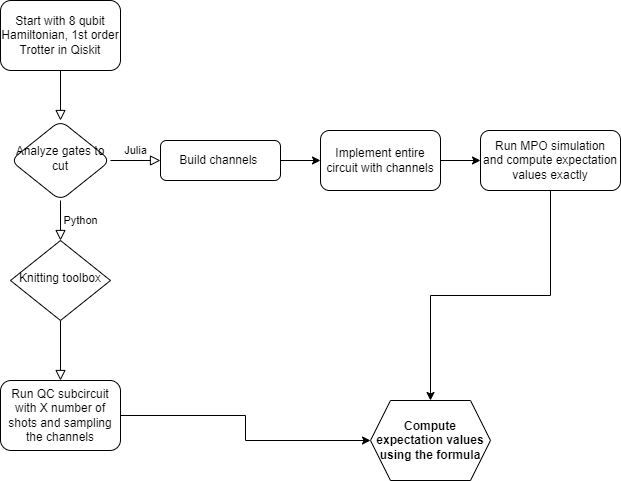

The diagram above was exported from draw.io. Its source (the exported page's mxGraphModel, read from the mxfile embedded in the PNG):
<mxGraphModel dx="1674" dy="780" grid="1" gridSize="10" guides="1" tooltips="1" connect="1" arrows="1" fold="1" page="1" pageScale="1" pageWidth="827" pageHeight="1169" math="0" shadow="0">
  <root>
    <mxCell id="WIyWlLk6GJQsqaUBKTNV-0" />
    <mxCell id="WIyWlLk6GJQsqaUBKTNV-1" parent="WIyWlLk6GJQsqaUBKTNV-0" />
    <mxCell id="WIyWlLk6GJQsqaUBKTNV-2" value="" style="rounded=0;html=1;jettySize=auto;orthogonalLoop=1;fontSize=11;endArrow=block;endFill=0;endSize=8;strokeWidth=1;shadow=0;labelBackgroundColor=none;edgeStyle=orthogonalEdgeStyle;" parent="WIyWlLk6GJQsqaUBKTNV-1" source="WIyWlLk6GJQsqaUBKTNV-3" target="WIyWlLk6GJQsqaUBKTNV-6" edge="1">
      <mxGeometry relative="1" as="geometry" />
    </mxCell>
    <mxCell id="WIyWlLk6GJQsqaUBKTNV-3" value="Start with 8 qubit Hamiltonian, 1st order Trotter in Qiskit" style="rounded=1;whiteSpace=wrap;html=1;fontSize=12;glass=0;strokeWidth=1;shadow=0;" parent="WIyWlLk6GJQsqaUBKTNV-1" vertex="1">
      <mxGeometry x="160" y="50" width="120" height="70" as="geometry" />
    </mxCell>
    <mxCell id="WIyWlLk6GJQsqaUBKTNV-4" value="Python" style="rounded=0;html=1;jettySize=auto;orthogonalLoop=1;fontSize=11;endArrow=block;endFill=0;endSize=8;strokeWidth=1;shadow=0;labelBackgroundColor=none;edgeStyle=orthogonalEdgeStyle;" parent="WIyWlLk6GJQsqaUBKTNV-1" source="WIyWlLk6GJQsqaUBKTNV-6" target="WIyWlLk6GJQsqaUBKTNV-10" edge="1">
      <mxGeometry y="20" relative="1" as="geometry">
        <mxPoint as="offset" />
      </mxGeometry>
    </mxCell>
    <mxCell id="WIyWlLk6GJQsqaUBKTNV-5" value="Julia" style="edgeStyle=orthogonalEdgeStyle;rounded=0;html=1;jettySize=auto;orthogonalLoop=1;fontSize=11;endArrow=block;endFill=0;endSize=8;strokeWidth=1;shadow=0;labelBackgroundColor=none;" parent="WIyWlLk6GJQsqaUBKTNV-1" source="WIyWlLk6GJQsqaUBKTNV-6" target="WIyWlLk6GJQsqaUBKTNV-7" edge="1">
      <mxGeometry y="10" relative="1" as="geometry">
        <mxPoint as="offset" />
      </mxGeometry>
    </mxCell>
    <mxCell id="WIyWlLk6GJQsqaUBKTNV-6" value="Analyze gates to cut" style="rhombus;whiteSpace=wrap;html=1;shadow=0;fontFamily=Helvetica;fontSize=12;align=center;strokeWidth=1;spacing=6;spacingTop=-4;rounded=1;" parent="WIyWlLk6GJQsqaUBKTNV-1" vertex="1">
      <mxGeometry x="170" y="170" width="100" height="80" as="geometry" />
    </mxCell>
    <mxCell id="IlqPQnfY1LdnrOKNf8wN-2" value="" style="edgeStyle=orthogonalEdgeStyle;rounded=0;orthogonalLoop=1;jettySize=auto;html=1;" edge="1" parent="WIyWlLk6GJQsqaUBKTNV-1" source="WIyWlLk6GJQsqaUBKTNV-7" target="IlqPQnfY1LdnrOKNf8wN-1">
      <mxGeometry relative="1" as="geometry" />
    </mxCell>
    <mxCell id="WIyWlLk6GJQsqaUBKTNV-7" value="Build channels&amp;nbsp;" style="rounded=1;whiteSpace=wrap;html=1;fontSize=12;glass=0;strokeWidth=1;shadow=0;" parent="WIyWlLk6GJQsqaUBKTNV-1" vertex="1">
      <mxGeometry x="320" y="190" width="120" height="40" as="geometry" />
    </mxCell>
    <mxCell id="WIyWlLk6GJQsqaUBKTNV-8" value="" style="rounded=0;html=1;jettySize=auto;orthogonalLoop=1;fontSize=11;endArrow=block;endFill=0;endSize=8;strokeWidth=1;shadow=0;labelBackgroundColor=none;edgeStyle=orthogonalEdgeStyle;" parent="WIyWlLk6GJQsqaUBKTNV-1" source="WIyWlLk6GJQsqaUBKTNV-10" target="WIyWlLk6GJQsqaUBKTNV-11" edge="1">
      <mxGeometry x="0.3333" y="20" relative="1" as="geometry">
        <mxPoint as="offset" />
      </mxGeometry>
    </mxCell>
    <mxCell id="WIyWlLk6GJQsqaUBKTNV-10" value="Knitting toolbox" style="rhombus;whiteSpace=wrap;html=1;shadow=0;fontFamily=Helvetica;fontSize=12;align=center;strokeWidth=1;spacing=6;spacingTop=-4;" parent="WIyWlLk6GJQsqaUBKTNV-1" vertex="1">
      <mxGeometry x="170" y="290" width="100" height="80" as="geometry" />
    </mxCell>
    <mxCell id="IlqPQnfY1LdnrOKNf8wN-17" style="edgeStyle=orthogonalEdgeStyle;rounded=0;orthogonalLoop=1;jettySize=auto;html=1;entryX=0;entryY=0.5;entryDx=0;entryDy=0;" edge="1" parent="WIyWlLk6GJQsqaUBKTNV-1" source="WIyWlLk6GJQsqaUBKTNV-11" target="IlqPQnfY1LdnrOKNf8wN-15">
      <mxGeometry relative="1" as="geometry" />
    </mxCell>
    <mxCell id="WIyWlLk6GJQsqaUBKTNV-11" value="Run QC subcircuit with X number of shots and sampling the channels" style="rounded=1;whiteSpace=wrap;html=1;fontSize=12;glass=0;strokeWidth=1;shadow=0;" parent="WIyWlLk6GJQsqaUBKTNV-1" vertex="1">
      <mxGeometry x="160" y="430" width="120" height="70" as="geometry" />
    </mxCell>
    <mxCell id="IlqPQnfY1LdnrOKNf8wN-4" value="" style="edgeStyle=orthogonalEdgeStyle;rounded=0;orthogonalLoop=1;jettySize=auto;html=1;" edge="1" parent="WIyWlLk6GJQsqaUBKTNV-1" source="IlqPQnfY1LdnrOKNf8wN-1" target="IlqPQnfY1LdnrOKNf8wN-3">
      <mxGeometry relative="1" as="geometry" />
    </mxCell>
    <mxCell id="IlqPQnfY1LdnrOKNf8wN-1" value="Implement entire circuit with channels" style="whiteSpace=wrap;html=1;rounded=1;glass=0;strokeWidth=1;shadow=0;" vertex="1" parent="WIyWlLk6GJQsqaUBKTNV-1">
      <mxGeometry x="480" y="180" width="120" height="60" as="geometry" />
    </mxCell>
    <mxCell id="IlqPQnfY1LdnrOKNf8wN-16" style="edgeStyle=orthogonalEdgeStyle;rounded=0;orthogonalLoop=1;jettySize=auto;html=1;entryX=0.5;entryY=0;entryDx=0;entryDy=0;" edge="1" parent="WIyWlLk6GJQsqaUBKTNV-1" source="IlqPQnfY1LdnrOKNf8wN-3" target="IlqPQnfY1LdnrOKNf8wN-15">
      <mxGeometry relative="1" as="geometry" />
    </mxCell>
    <mxCell id="IlqPQnfY1LdnrOKNf8wN-3" value="Run MPO simulation&lt;div&gt;and compute expectation values exactly&lt;/div&gt;" style="whiteSpace=wrap;html=1;rounded=1;glass=0;strokeWidth=1;shadow=0;" vertex="1" parent="WIyWlLk6GJQsqaUBKTNV-1">
      <mxGeometry x="640" y="180" width="140" height="60" as="geometry" />
    </mxCell>
    <mxCell id="IlqPQnfY1LdnrOKNf8wN-15" value="&lt;b&gt;Compute expectation values using the formula&lt;/b&gt;" style="shape=hexagon;perimeter=hexagonPerimeter2;whiteSpace=wrap;html=1;fixedSize=1;" vertex="1" parent="WIyWlLk6GJQsqaUBKTNV-1">
      <mxGeometry x="530" y="450" width="120" height="80" as="geometry" />
    </mxCell>
  </root>
</mxGraphModel>